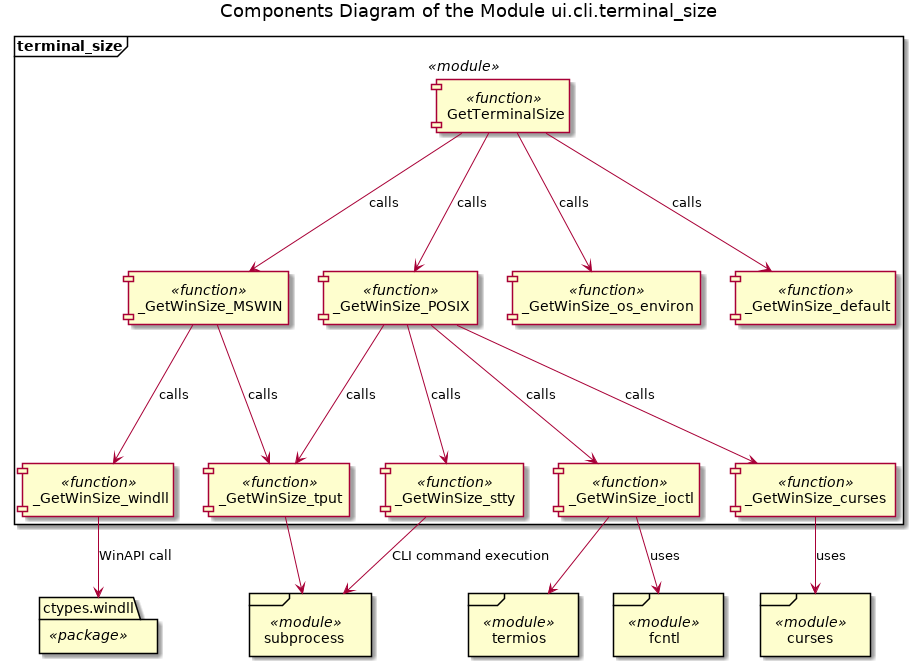

The diagram above was rendered by PlantUML. Its source (embedded in the PNG):
@startuml sudoku_ui_cli_terminal_size_components

title Components Diagram of the Module ui.cli.terminal_size


















frame "terminal_size" <<module>> {
    component "GetTerminalSize" <<function>>
    
    component "_GetWinSize_MSWIN" <<function>>
    
    component "_GetWinSize_POSIX" <<function>>
    
    component "_GetWinSize_os_environ" <<function>>
    
    component "_GetWinSize_default" <<function>>
    
    GetTerminalSize --> _GetWinSize_MSWIN : calls
    
    GetTerminalSize --> _GetWinSize_POSIX : calls
    
    GetTerminalSize --> _GetWinSize_os_environ : calls
    
    GetTerminalSize --> _GetWinSize_default : calls
    
    component "_GetWinSize_windll" <<function>>
    
    component "_GetWinSize_tput" <<function>>
    
    _GetWinSize_MSWIN --> _GetWinSize_windll : calls
    
    _GetWinSize_MSWIN --> _GetWinSize_tput : calls
    
    _GetWinSize_POSIX --> _GetWinSize_tput : calls
    
    component "_GetWinSize_stty" <<function>>
    
    component "_GetWinSize_ioctl" <<function>>
    
    component "_GetWinSize_curses" <<function>>
    
    _GetWinSize_POSIX --> _GetWinSize_stty : calls
    
    _GetWinSize_POSIX --> _GetWinSize_ioctl : calls
    
    _GetWinSize_POSIX --> _GetWinSize_curses : calls
}

package "ctypes.windll" <<package>>

_GetWinSize_windll --> ctypes.windll : WinAPI call

frame "subprocess" <<module>>

_GetWinSize_tput --> subprocess

_GetWinSize_stty --> subprocess : CLI command execution

frame "termios" <<module>>

frame "fcntl" <<module>>

_GetWinSize_ioctl --> termios

_GetWinSize_ioctl --> fcntl : uses

frame "curses" <<module>>

_GetWinSize_curses --> curses : uses

@enduml